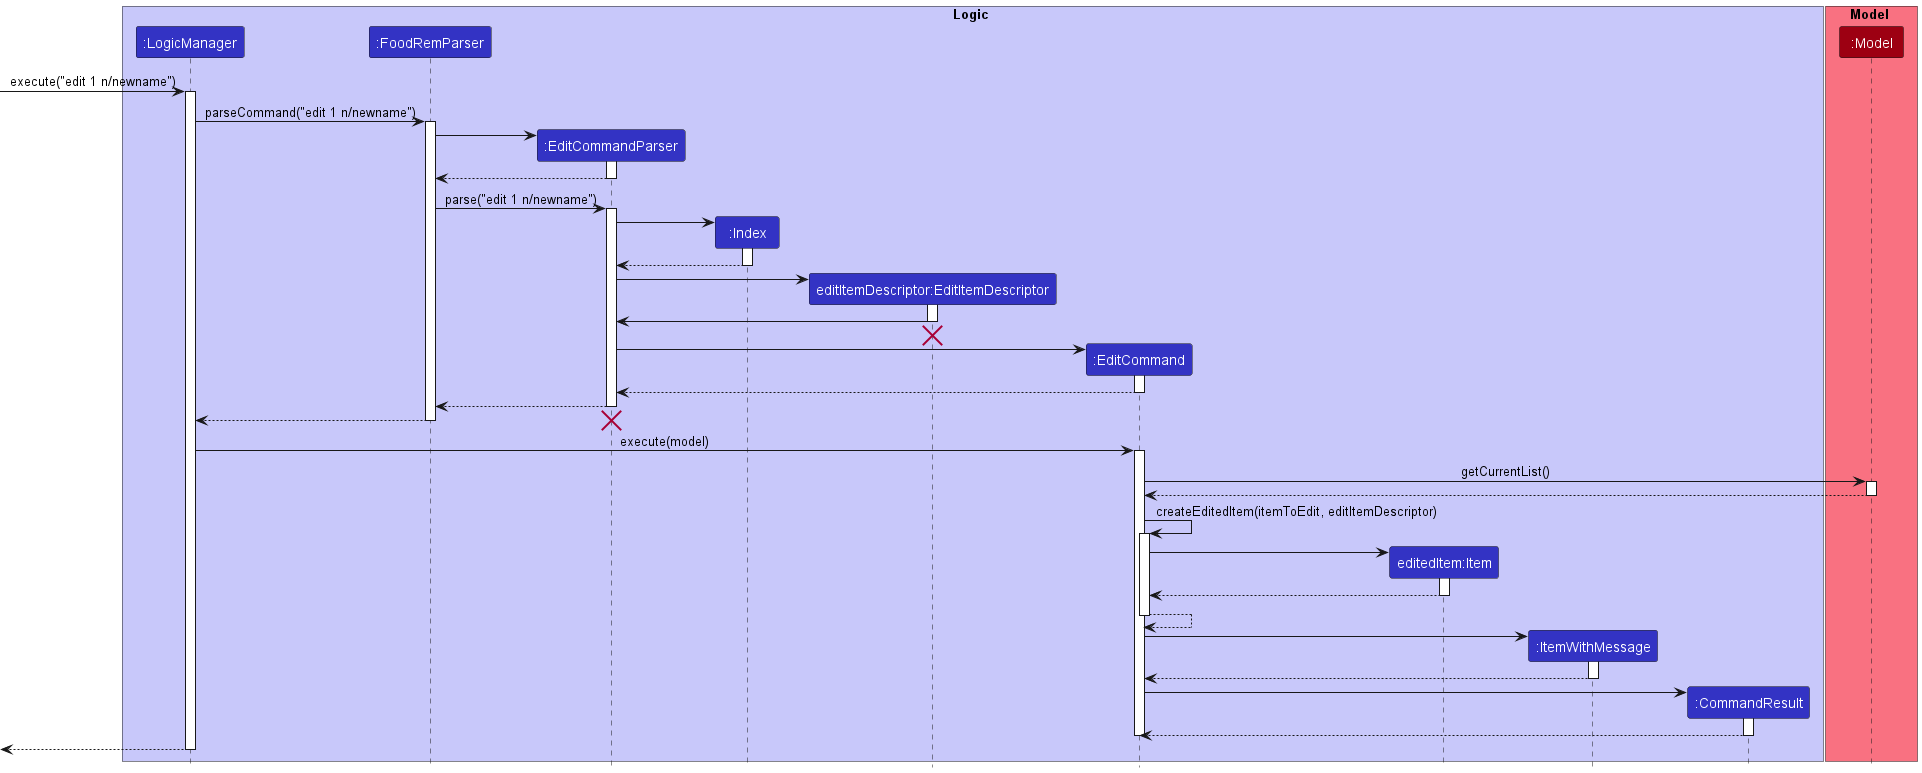

The diagram above was rendered by PlantUML. Its source (embedded in the PNG):
@startuml
!include style.puml

box Logic LOGIC_COLOR_T1
participant ":LogicManager" as LogicManager LOGIC_COLOR
participant ":FoodRemParser" as FoodRemParser LOGIC_COLOR
participant ":EditCommandParser" as EditCommandParser LOGIC_COLOR
participant ":Index" as Index LOGIC_COLOR
participant "editItemDescriptor:EditItemDescriptor" as EditItemDescriptor LOGIC_COLOR
participant ":EditCommand" as EditCommand LOGIC_COLOR
participant "editedItem:Item" as Item LOGIC_COLOR
participant ":ItemWithMessage" as ItemWithMessage LOGIC_COLOR
participant ":CommandResult" as CommandResult LOGIC_COLOR


end box

box Model MODEL_COLOR_T1
participant ":Model" as Model MODEL_COLOR
end box

[-> LogicManager : execute("edit 1 n/newname")
activate LogicManager

LogicManager -> FoodRemParser : parseCommand("edit 1 n/newname")
activate FoodRemParser

create EditCommandParser
FoodRemParser -> EditCommandParser
activate EditCommandParser

EditCommandParser --> FoodRemParser
deactivate EditCommandParser

FoodRemParser -> EditCommandParser : parse("edit 1 n/newname")
activate EditCommandParser

create Index
EditCommandParser -> Index
activate Index

Index --> EditCommandParser
deactivate Index

create EditItemDescriptor
EditCommandParser -> EditItemDescriptor
activate EditItemDescriptor

EditItemDescriptor -> EditCommandParser
deactivate EditItemDescriptor
'Hidden arrow to position the destroy marker below the end of the activation bar.
EditItemDescriptor -[hidden]-> EditCommandParser
destroy EditItemDescriptor

create EditCommand
EditCommandParser -> EditCommand
activate EditCommand

EditCommand --> EditCommandParser
deactivate EditCommand

EditCommandParser --> FoodRemParser
deactivate EditCommandParser

FoodRemParser --> LogicManager
deactivate FoodRemParser
destroy EditCommandParser

LogicManager -> EditCommand : execute(model)
activate EditCommand

EditCommand -> Model : getCurrentList()
activate Model

Model --> EditCommand
deactivate Model

EditCommand -> EditCommand : createEditedItem(itemToEdit, editItemDescriptor)
activate EditCommand

create Item
EditCommand -> Item
activate Item

Item --> EditCommand
deactivate Item

EditCommand --> EditCommand
deactivate EditCommand

create ItemWithMessage
EditCommand -> ItemWithMessage
activate ItemWithMessage

ItemWithMessage --> EditCommand
deactivate ItemWithMessage

create CommandResult
EditCommand -> CommandResult
activate CommandResult

CommandResult --> EditCommand
deactivate CommandResult

deactivate EditCommand

[<--LogicManager
deactivate LogicManager
@enduml